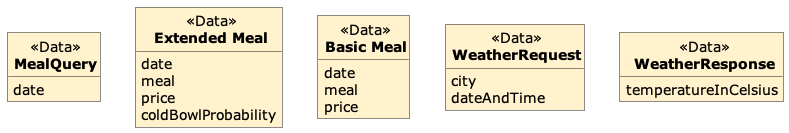

The diagram above was rendered by PlantUML. Its source (embedded in the PNG):
@startuml system-data-RT
!include ADF.puml
ADFData(a, "MealQuery") {
  date
}

ADFData(b, "Extended Meal") {
  date
  meal
  price
  coldBowlProbability
}

ADFData(c, "Basic Meal") {
  date
  meal
  price
}

ADFData(d, "WeatherRequest") {
  city
  dateAndTime
}

ADFData(e, "WeatherResponse") {
  temperatureInCelsius
}

'layout hack to position the elements next to each other
a -[hidden]r- b
b -[hidden]r- c
c -[hidden]r- d
d -[hidden]r- e

@enduml